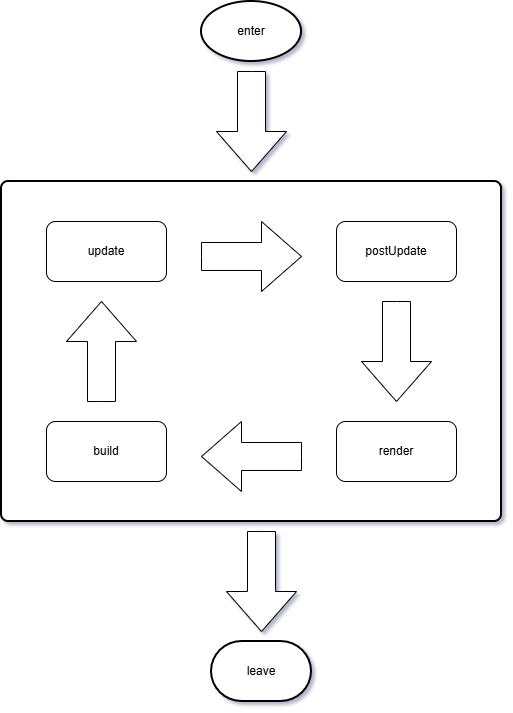

The diagram above was exported from draw.io. Its source (the exported page's mxGraphModel, read from the mxfile embedded in the PNG):
<mxGraphModel dx="1372" dy="744" grid="1" gridSize="10" guides="1" tooltips="1" connect="1" arrows="1" fold="1" page="1" pageScale="1" pageWidth="850" pageHeight="1100" math="0" shadow="0">
  <root>
    <mxCell id="0" />
    <mxCell id="1" parent="0" />
    <mxCell id="VXxlIR_0o2wrZJfguGDC-1" value="enter" style="strokeWidth=2;html=1;shape=mxgraph.flowchart.start_1;whiteSpace=wrap;" vertex="1" parent="1">
      <mxGeometry x="375" y="10" width="100" height="60" as="geometry" />
    </mxCell>
    <mxCell id="VXxlIR_0o2wrZJfguGDC-2" value="leave" style="strokeWidth=2;html=1;shape=mxgraph.flowchart.terminator;whiteSpace=wrap;" vertex="1" parent="1">
      <mxGeometry x="385" y="650" width="100" height="60" as="geometry" />
    </mxCell>
    <mxCell id="VXxlIR_0o2wrZJfguGDC-3" value="" style="rounded=1;whiteSpace=wrap;html=1;absoluteArcSize=1;arcSize=14;strokeWidth=2;" vertex="1" parent="1">
      <mxGeometry x="175" y="190" width="500" height="340" as="geometry" />
    </mxCell>
    <mxCell id="VXxlIR_0o2wrZJfguGDC-4" value="update" style="rounded=1;whiteSpace=wrap;html=1;" vertex="1" parent="1">
      <mxGeometry x="220" y="230" width="120" height="60" as="geometry" />
    </mxCell>
    <mxCell id="VXxlIR_0o2wrZJfguGDC-5" value="postUpdate" style="rounded=1;whiteSpace=wrap;html=1;" vertex="1" parent="1">
      <mxGeometry x="510" y="230" width="120" height="60" as="geometry" />
    </mxCell>
    <mxCell id="VXxlIR_0o2wrZJfguGDC-6" value="build" style="rounded=1;whiteSpace=wrap;html=1;" vertex="1" parent="1">
      <mxGeometry x="220" y="430" width="120" height="60" as="geometry" />
    </mxCell>
    <mxCell id="VXxlIR_0o2wrZJfguGDC-7" value="render" style="rounded=1;whiteSpace=wrap;html=1;" vertex="1" parent="1">
      <mxGeometry x="510" y="430" width="120" height="60" as="geometry" />
    </mxCell>
    <mxCell id="VXxlIR_0o2wrZJfguGDC-8" value="" style="html=1;shadow=0;dashed=0;align=center;verticalAlign=middle;shape=mxgraph.arrows2.arrow;dy=0.6;dx=40;notch=0;" vertex="1" parent="1">
      <mxGeometry x="375" y="230" width="100" height="70" as="geometry" />
    </mxCell>
    <mxCell id="VXxlIR_0o2wrZJfguGDC-9" value="" style="html=1;shadow=0;dashed=0;align=center;verticalAlign=middle;shape=mxgraph.arrows2.arrow;dy=0.6;dx=40;flipH=1;notch=0;" vertex="1" parent="1">
      <mxGeometry x="375" y="430" width="100" height="70" as="geometry" />
    </mxCell>
    <mxCell id="VXxlIR_0o2wrZJfguGDC-10" value="" style="html=1;shadow=0;dashed=0;align=center;verticalAlign=middle;shape=mxgraph.arrows2.arrow;dy=0.6;dx=40;direction=north;notch=0;" vertex="1" parent="1">
      <mxGeometry x="240" y="310" width="70" height="100" as="geometry" />
    </mxCell>
    <mxCell id="VXxlIR_0o2wrZJfguGDC-11" value="" style="html=1;shadow=0;dashed=0;align=center;verticalAlign=middle;shape=mxgraph.arrows2.arrow;dy=0.6;dx=40;direction=south;notch=0;" vertex="1" parent="1">
      <mxGeometry x="535" y="310" width="70" height="100" as="geometry" />
    </mxCell>
    <mxCell id="VXxlIR_0o2wrZJfguGDC-12" value="" style="html=1;shadow=0;dashed=0;align=center;verticalAlign=middle;shape=mxgraph.arrows2.arrow;dy=0.6;dx=40;direction=south;notch=0;" vertex="1" parent="1">
      <mxGeometry x="390" y="80" width="70" height="100" as="geometry" />
    </mxCell>
    <mxCell id="VXxlIR_0o2wrZJfguGDC-13" value="" style="html=1;shadow=0;dashed=0;align=center;verticalAlign=middle;shape=mxgraph.arrows2.arrow;dy=0.6;dx=40;direction=south;notch=0;" vertex="1" parent="1">
      <mxGeometry x="400" y="540" width="70" height="100" as="geometry" />
    </mxCell>
  </root>
</mxGraphModel>